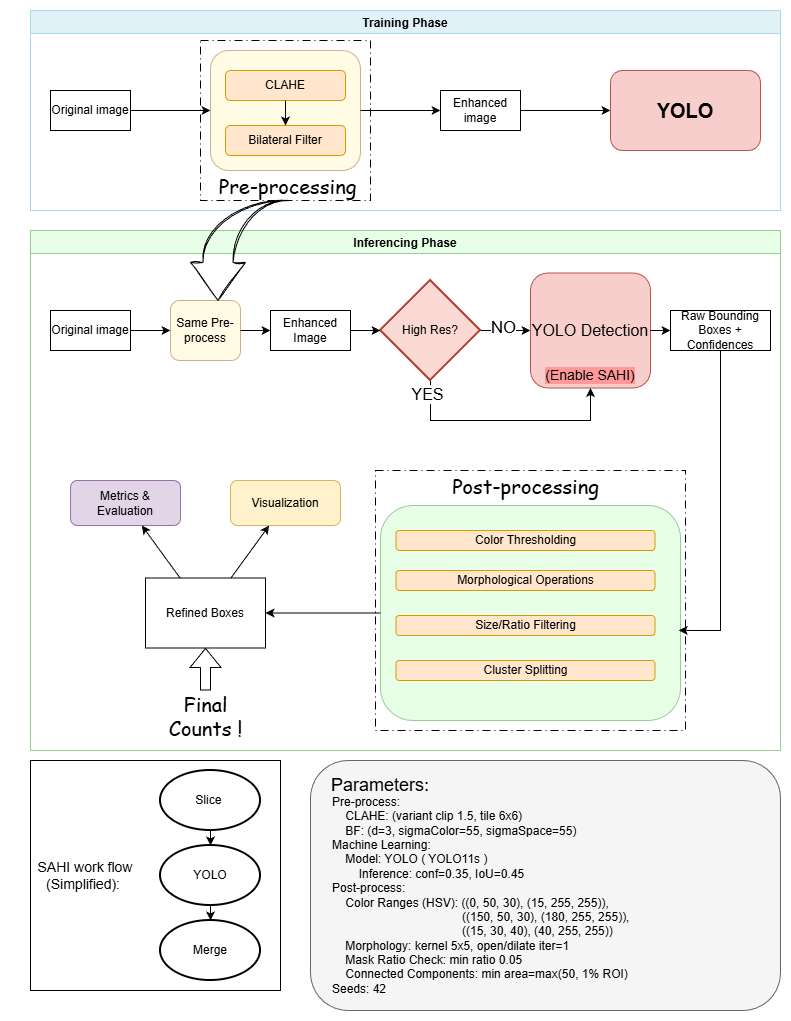

The diagram above was exported from draw.io. Its source (the exported page's mxGraphModel, read from the mxfile embedded in the PNG):
<mxGraphModel dx="1291" dy="852" grid="1" gridSize="10" guides="1" tooltips="1" connect="1" arrows="1" fold="1" page="1" pageScale="1" pageWidth="827" pageHeight="1169" math="0" shadow="0">
  <root>
    <mxCell id="0" />
    <mxCell id="1" parent="0" />
    <mxCell id="O1N3r1ZOo6kve8ln6rN--1" parent="1" style="swimlane;fillColor=#e0f2f7;strokeColor=#a7d9eb;" value="Training Phase" vertex="1">
      <mxGeometry height="200" width="750" x="40" y="40" as="geometry" />
    </mxCell>
    <mxCell id="O1N3r1ZOo6kve8ln6rN--2" parent="O1N3r1ZOo6kve8ln6rN--1" style="rounded=0;whiteSpace=wrap;html=1;fillColor=none;shadow=0;glass=0;dashed=1;dashPattern=8 4 1 4;" value="" vertex="1">
      <mxGeometry height="160" width="170" x="170" y="30" as="geometry" />
    </mxCell>
    <mxCell id="O1N3r1ZOo6kve8ln6rN--3" parent="O1N3r1ZOo6kve8ln6rN--1" style="whiteSpace=wrap;html=1;" value="Original image" vertex="1">
      <mxGeometry height="40" width="80" x="20" y="80" as="geometry" />
    </mxCell>
    <mxCell id="O1N3r1ZOo6kve8ln6rN--4" parent="O1N3r1ZOo6kve8ln6rN--1" style="rounded=1;whiteSpace=wrap;html=1;fillColor=#fffbe5;strokeColor=#ccb387;" value="" vertex="1">
      <mxGeometry height="120" width="150" x="180" y="40" as="geometry" />
    </mxCell>
    <mxCell id="O1N3r1ZOo6kve8ln6rN--5" parent="O1N3r1ZOo6kve8ln6rN--4" style="rounded=1;whiteSpace=wrap;html=1;fillColor=#ffe6cc;strokeColor=#d79b00;" value="CLAHE" vertex="1">
      <mxGeometry height="30" width="120" x="15" y="20" as="geometry" />
    </mxCell>
    <mxCell id="O1N3r1ZOo6kve8ln6rN--6" parent="O1N3r1ZOo6kve8ln6rN--4" style="rounded=1;whiteSpace=wrap;html=1;fillColor=#ffe6cc;strokeColor=#d79b00;" value="Bilateral Filter" vertex="1">
      <mxGeometry height="30" width="120" x="15" y="75" as="geometry" />
    </mxCell>
    <mxCell id="O1N3r1ZOo6kve8ln6rN--7" edge="1" parent="O1N3r1ZOo6kve8ln6rN--4" source="O1N3r1ZOo6kve8ln6rN--5" style="endArrow=classic;html=1;rounded=0;" target="O1N3r1ZOo6kve8ln6rN--6">
      <mxGeometry relative="1" as="geometry" />
    </mxCell>
    <mxCell id="O1N3r1ZOo6kve8ln6rN--8" parent="O1N3r1ZOo6kve8ln6rN--1" style="whiteSpace=wrap;html=1;" value="Enhanced image" vertex="1">
      <mxGeometry height="40" width="80" x="410" y="80" as="geometry" />
    </mxCell>
    <mxCell id="O1N3r1ZOo6kve8ln6rN--9" parent="O1N3r1ZOo6kve8ln6rN--1" style="rounded=1;whiteSpace=wrap;html=1;fillColor=#f8cecc;strokeColor=#b85450;fontSize=20;fontStyle=1;glass=0;shadow=0;" value="YOLO" vertex="1">
      <mxGeometry height="80" width="150" x="580" y="60" as="geometry" />
    </mxCell>
    <mxCell id="O1N3r1ZOo6kve8ln6rN--10" edge="1" parent="O1N3r1ZOo6kve8ln6rN--1" source="O1N3r1ZOo6kve8ln6rN--3" style="endArrow=classic;html=1;rounded=0;flowAnimation=0;strokeWidth=1;edgeStyle=orthogonalEdgeStyle;curved=1;endFill=1;" target="O1N3r1ZOo6kve8ln6rN--4">
      <mxGeometry relative="1" as="geometry" />
    </mxCell>
    <mxCell id="O1N3r1ZOo6kve8ln6rN--11" edge="1" parent="O1N3r1ZOo6kve8ln6rN--1" source="O1N3r1ZOo6kve8ln6rN--4" style="endArrow=classic;html=1;rounded=0;flowAnimation=0;" target="O1N3r1ZOo6kve8ln6rN--8">
      <mxGeometry relative="1" as="geometry" />
    </mxCell>
    <mxCell id="O1N3r1ZOo6kve8ln6rN--12" edge="1" parent="O1N3r1ZOo6kve8ln6rN--1" source="O1N3r1ZOo6kve8ln6rN--8" style="endArrow=classic;html=1;rounded=0;flowAnimation=0;" target="O1N3r1ZOo6kve8ln6rN--9">
      <mxGeometry relative="1" as="geometry" />
    </mxCell>
    <mxCell id="O1N3r1ZOo6kve8ln6rN--13" parent="O1N3r1ZOo6kve8ln6rN--1" style="text;html=1;whiteSpace=wrap;align=center;verticalAlign=middle;rounded=0;" value="&lt;font style=&quot;font-size: 20px;&quot; face=&quot;Comic Sans MS&quot;&gt;Pre-processing&lt;/font&gt;" vertex="1">
      <mxGeometry height="30" width="165" x="175" y="160" as="geometry" />
    </mxCell>
    <mxCell id="O1N3r1ZOo6kve8ln6rN--14" parent="1" style="rounded=1;whiteSpace=wrap;html=1;fillColor=#f5f5f5;strokeColor=#666666;fontColor=#333333;" value="" vertex="1">
      <mxGeometry height="250" width="470" x="320" y="790" as="geometry" />
    </mxCell>
    <mxCell id="O1N3r1ZOo6kve8ln6rN--15" parent="1" style="swimlane;fillColor=#e6ffe6;strokeColor=#99cc99;" value="Inferencing Phase" vertex="1">
      <mxGeometry height="520" width="750" x="40" y="260" as="geometry" />
    </mxCell>
    <mxCell id="O1N3r1ZOo6kve8ln6rN--16" parent="O1N3r1ZOo6kve8ln6rN--15" style="rounded=1;whiteSpace=wrap;html=1;fillColor=#fffbe5;strokeColor=#ccb387;" value="Same Pre-process" vertex="1">
      <mxGeometry height="60" width="70" x="140" y="70" as="geometry" />
    </mxCell>
    <mxCell id="O1N3r1ZOo6kve8ln6rN--17" parent="O1N3r1ZOo6kve8ln6rN--15" style="whiteSpace=wrap;html=1;" value="Enhanced Image" vertex="1">
      <mxGeometry height="40" width="80" x="240" y="80" as="geometry" />
    </mxCell>
    <mxCell id="O1N3r1ZOo6kve8ln6rN--18" parent="O1N3r1ZOo6kve8ln6rN--15" style="rounded=1;whiteSpace=wrap;html=1;fillColor=#f8cecc;strokeColor=#b85450;" value="&lt;font style=&quot;font-size: 16px;&quot;&gt;YOLO Detection&lt;/font&gt;" vertex="1">
      <mxGeometry height="115" width="120" x="500" y="42.5" as="geometry" />
    </mxCell>
    <mxCell id="O1N3r1ZOo6kve8ln6rN--19" parent="O1N3r1ZOo6kve8ln6rN--15" style="whiteSpace=wrap;html=1;" value="Raw Bounding Boxes + Confidences" vertex="1">
      <mxGeometry height="40" width="100" x="640" y="80" as="geometry" />
    </mxCell>
    <mxCell id="O1N3r1ZOo6kve8ln6rN--20" parent="O1N3r1ZOo6kve8ln6rN--15" style="whiteSpace=wrap;html=1;" value="Refined Boxes" vertex="1">
      <mxGeometry height="70" width="120" x="115" y="347.5" as="geometry" />
    </mxCell>
    <mxCell id="O1N3r1ZOo6kve8ln6rN--21" parent="O1N3r1ZOo6kve8ln6rN--15" style="rounded=1;whiteSpace=wrap;html=1;fillColor=#e1d5e7;strokeColor=#9673a6;" value="Metrics &amp; Evaluation" vertex="1">
      <mxGeometry height="45" width="110" x="40" y="250" as="geometry" />
    </mxCell>
    <mxCell id="O1N3r1ZOo6kve8ln6rN--22" parent="O1N3r1ZOo6kve8ln6rN--15" style="rounded=1;whiteSpace=wrap;html=1;fillColor=#fff2cc;strokeColor=#d6b656;" value="Visualization" vertex="1">
      <mxGeometry height="45" width="110" x="200" y="250" as="geometry" />
    </mxCell>
    <mxCell id="O1N3r1ZOo6kve8ln6rN--23" edge="1" parent="O1N3r1ZOo6kve8ln6rN--15" source="O1N3r1ZOo6kve8ln6rN--29" style="endArrow=classic;html=1;rounded=0;flowAnimation=0;exitX=1;exitY=0.5;exitDx=0;exitDy=0;" target="O1N3r1ZOo6kve8ln6rN--16">
      <mxGeometry relative="1" as="geometry">
        <mxPoint x="100" y="75" as="sourcePoint" />
      </mxGeometry>
    </mxCell>
    <mxCell id="O1N3r1ZOo6kve8ln6rN--24" edge="1" parent="O1N3r1ZOo6kve8ln6rN--15" source="O1N3r1ZOo6kve8ln6rN--16" style="endArrow=classic;html=1;rounded=0;flowAnimation=0;" target="O1N3r1ZOo6kve8ln6rN--17">
      <mxGeometry relative="1" as="geometry" />
    </mxCell>
    <mxCell id="O1N3r1ZOo6kve8ln6rN--26" edge="1" parent="O1N3r1ZOo6kve8ln6rN--15" source="O1N3r1ZOo6kve8ln6rN--18" style="endArrow=classic;html=1;rounded=0;flowAnimation=0;" target="O1N3r1ZOo6kve8ln6rN--19">
      <mxGeometry relative="1" as="geometry" />
    </mxCell>
    <mxCell id="O1N3r1ZOo6kve8ln6rN--27" edge="1" parent="O1N3r1ZOo6kve8ln6rN--15" source="O1N3r1ZOo6kve8ln6rN--20" style="endArrow=classic;html=1;rounded=0;flowAnimation=0;" target="O1N3r1ZOo6kve8ln6rN--21">
      <mxGeometry relative="1" as="geometry" />
    </mxCell>
    <mxCell id="O1N3r1ZOo6kve8ln6rN--28" edge="1" parent="O1N3r1ZOo6kve8ln6rN--15" source="O1N3r1ZOo6kve8ln6rN--20" style="endArrow=classic;html=1;rounded=0;flowAnimation=0;" target="O1N3r1ZOo6kve8ln6rN--22">
      <mxGeometry relative="1" x="1" as="geometry" />
    </mxCell>
    <mxCell id="O1N3r1ZOo6kve8ln6rN--29" parent="O1N3r1ZOo6kve8ln6rN--15" style="whiteSpace=wrap;html=1;" value="Original image" vertex="1">
      <mxGeometry height="40" width="80" x="20" y="80" as="geometry" />
    </mxCell>
    <mxCell id="O1N3r1ZOo6kve8ln6rN--30" parent="O1N3r1ZOo6kve8ln6rN--15" style="html=1;shadow=0;align=center;verticalAlign=middle;shape=mxgraph.arrows2.jumpInArrow;dy=15;dx=38;arrowHead=55;sketch=1;curveFitting=1;jiggle=2;fillColor=none;direction=south;flipV=0;flipH=1;" value="" vertex="1">
      <mxGeometry height="100" width="100" x="160" y="-30" as="geometry" />
    </mxCell>
    <mxCell id="O1N3r1ZOo6kve8ln6rN--31" parent="O1N3r1ZOo6kve8ln6rN--15" style="rounded=1;whiteSpace=wrap;html=1;fillColor=#e6ffe6;strokeColor=#99cc99;" value="" vertex="1">
      <mxGeometry height="215" width="300" x="350" y="275" as="geometry" />
    </mxCell>
    <mxCell id="O1N3r1ZOo6kve8ln6rN--32" parent="O1N3r1ZOo6kve8ln6rN--31" style="rounded=1;whiteSpace=wrap;html=1;fillColor=#ffe6cc;strokeColor=#d79b00;" value="Color Thresholding" vertex="1">
      <mxGeometry height="20" width="258.92857142857144" x="15.537142857142857" y="25" as="geometry" />
    </mxCell>
    <mxCell id="O1N3r1ZOo6kve8ln6rN--33" parent="O1N3r1ZOo6kve8ln6rN--31" style="rounded=1;whiteSpace=wrap;html=1;fillColor=#ffe6cc;strokeColor=#d79b00;" value="Morphological Operations" vertex="1">
      <mxGeometry height="20" width="258.92857142857144" x="15.537142857142857" y="65" as="geometry" />
    </mxCell>
    <mxCell id="O1N3r1ZOo6kve8ln6rN--34" parent="O1N3r1ZOo6kve8ln6rN--31" style="rounded=1;whiteSpace=wrap;html=1;fillColor=#ffe6cc;strokeColor=#d79b00;" value="Size/Ratio Filtering" vertex="1">
      <mxGeometry height="20" width="258.92857142857144" x="15.537142857142857" y="110" as="geometry" />
    </mxCell>
    <mxCell id="O1N3r1ZOo6kve8ln6rN--36" parent="O1N3r1ZOo6kve8ln6rN--31" style="rounded=1;whiteSpace=wrap;html=1;fillColor=#ffe6cc;strokeColor=#d79b00;" value="Cluster Splitting" vertex="1">
      <mxGeometry height="20" width="258.92857142857144" x="15.537142857142857" y="155" as="geometry" />
    </mxCell>
    <mxCell id="O1N3r1ZOo6kve8ln6rN--37" edge="1" parent="O1N3r1ZOo6kve8ln6rN--15" source="O1N3r1ZOo6kve8ln6rN--31" style="endArrow=classic;html=1;rounded=0;flowAnimation=0;entryX=1;entryY=0.5;entryDx=0;entryDy=0;" target="O1N3r1ZOo6kve8ln6rN--20">
      <mxGeometry relative="1" as="geometry">
        <mxPoint x="310" y="380" as="targetPoint" />
      </mxGeometry>
    </mxCell>
    <mxCell id="O1N3r1ZOo6kve8ln6rN--38" edge="1" parent="O1N3r1ZOo6kve8ln6rN--15" source="O1N3r1ZOo6kve8ln6rN--19" style="endArrow=classic;html=1;rounded=0;flowAnimation=0;entryX=0.994;entryY=0.581;entryDx=0;entryDy=0;entryPerimeter=0;" target="O1N3r1ZOo6kve8ln6rN--31">
      <mxGeometry relative="1" as="geometry">
        <Array as="points">
          <mxPoint x="690" y="400" />
        </Array>
      </mxGeometry>
    </mxCell>
    <mxCell id="O1N3r1ZOo6kve8ln6rN--40" parent="O1N3r1ZOo6kve8ln6rN--15" style="text;html=1;whiteSpace=wrap;align=center;verticalAlign=middle;rounded=0;" value="&lt;font style=&quot;font-size: 20px;&quot; face=&quot;Comic Sans MS&quot;&gt;Post-processing&lt;/font&gt;" vertex="1">
      <mxGeometry height="30" width="165" x="412.5" y="240" as="geometry" />
    </mxCell>
    <mxCell id="O1N3r1ZOo6kve8ln6rN--45" edge="1" parent="O1N3r1ZOo6kve8ln6rN--15" style="shape=flexArrow;endArrow=classic;html=1;rounded=0;entryX=0.5;entryY=1;entryDx=0;entryDy=0;" target="O1N3r1ZOo6kve8ln6rN--20" value="">
      <mxGeometry height="50" relative="1" width="50" as="geometry">
        <mxPoint x="175" y="460" as="sourcePoint" />
        <mxPoint x="290" y="440" as="targetPoint" />
      </mxGeometry>
    </mxCell>
    <mxCell id="O1N3r1ZOo6kve8ln6rN--46" parent="O1N3r1ZOo6kve8ln6rN--15" style="text;html=1;whiteSpace=wrap;strokeColor=none;fillColor=none;align=center;verticalAlign=middle;rounded=0;shadow=0;labelBackgroundColor=none;fontFamily=Comic Sans MS;" value="&lt;font style=&quot;font-size: 20px;&quot;&gt;Final Counts !&lt;/font&gt;" vertex="1">
      <mxGeometry height="30" width="85" x="132.5" y="470" as="geometry" />
    </mxCell>
    <mxCell id="O1N3r1ZOo6kve8ln6rN--53" edge="1" parent="O1N3r1ZOo6kve8ln6rN--15" source="O1N3r1ZOo6kve8ln6rN--51" style="edgeStyle=orthogonalEdgeStyle;rounded=0;orthogonalLoop=1;jettySize=auto;html=1;exitX=1;exitY=0.5;exitDx=0;exitDy=0;exitPerimeter=0;entryX=0;entryY=0.5;entryDx=0;entryDy=0;" target="O1N3r1ZOo6kve8ln6rN--18">
      <mxGeometry relative="1" as="geometry" />
    </mxCell>
    <mxCell id="O1N3r1ZOo6kve8ln6rN--57" connectable="0" parent="O1N3r1ZOo6kve8ln6rN--53" style="edgeLabel;html=1;align=center;verticalAlign=middle;resizable=0;points=[];" value="&lt;font style=&quot;font-size: 17px;&quot;&gt;NO&lt;/font&gt;" vertex="1">
      <mxGeometry relative="1" x="-0.14" y="3" as="geometry">
        <mxPoint as="offset" />
      </mxGeometry>
    </mxCell>
    <mxCell id="O1N3r1ZOo6kve8ln6rN--54" edge="1" parent="O1N3r1ZOo6kve8ln6rN--15" source="O1N3r1ZOo6kve8ln6rN--51" style="edgeStyle=orthogonalEdgeStyle;rounded=0;orthogonalLoop=1;jettySize=auto;html=1;exitX=0.5;exitY=1;exitDx=0;exitDy=0;exitPerimeter=0;entryX=0.5;entryY=1;entryDx=0;entryDy=0;" target="O1N3r1ZOo6kve8ln6rN--18">
      <mxGeometry relative="1" as="geometry">
        <Array as="points">
          <mxPoint x="400" y="190" />
          <mxPoint x="560" y="190" />
        </Array>
      </mxGeometry>
    </mxCell>
    <mxCell id="O1N3r1ZOo6kve8ln6rN--55" connectable="0" parent="O1N3r1ZOo6kve8ln6rN--54" style="edgeLabel;html=1;align=center;verticalAlign=middle;resizable=0;points=[];fontColor=default;" value="&lt;font style=&quot;font-size: 16px;&quot;&gt;YES&lt;/font&gt;" vertex="1">
      <mxGeometry relative="1" x="-0.8903" y="-4" as="geometry">
        <mxPoint as="offset" />
      </mxGeometry>
    </mxCell>
    <mxCell id="O1N3r1ZOo6kve8ln6rN--51" parent="O1N3r1ZOo6kve8ln6rN--15" style="strokeWidth=2;html=1;shape=mxgraph.flowchart.decision;whiteSpace=wrap;fillColor=#fad9d5;strokeColor=#ae4132;" value="High Res?" vertex="1">
      <mxGeometry height="100" width="100" x="350" y="50" as="geometry" />
    </mxCell>
    <mxCell id="O1N3r1ZOo6kve8ln6rN--39" parent="O1N3r1ZOo6kve8ln6rN--15" style="rounded=0;whiteSpace=wrap;html=1;fillColor=none;shadow=0;glass=0;dashed=1;dashPattern=8 4 1 4;" value="" vertex="1">
      <mxGeometry height="260" width="310" x="345" y="240" as="geometry" />
    </mxCell>
    <mxCell id="O1N3r1ZOo6kve8ln6rN--52" edge="1" parent="O1N3r1ZOo6kve8ln6rN--15" source="O1N3r1ZOo6kve8ln6rN--17" style="edgeStyle=orthogonalEdgeStyle;rounded=0;orthogonalLoop=1;jettySize=auto;html=1;exitX=1;exitY=0.5;exitDx=0;exitDy=0;entryX=0;entryY=0.5;entryDx=0;entryDy=0;entryPerimeter=0;" target="O1N3r1ZOo6kve8ln6rN--51">
      <mxGeometry relative="1" as="geometry" />
    </mxCell>
    <mxCell id="O1N3r1ZOo6kve8ln6rN--58" parent="O1N3r1ZOo6kve8ln6rN--15" style="text;html=1;whiteSpace=wrap;strokeColor=none;fillColor=none;align=center;verticalAlign=middle;rounded=0;labelBackgroundColor=#FF9999;" value="&lt;font style=&quot;font-size: 14px;&quot;&gt;(Enable SAHI)&lt;/font&gt;" vertex="1">
      <mxGeometry height="30" width="100" x="510" y="130" as="geometry" />
    </mxCell>
    <mxCell id="O1N3r1ZOo6kve8ln6rN--41" parent="1" style="note;whiteSpace=wrap;html=1;backgroundOutline=1;fontSize=10;" value="" vertex="1">
      <mxGeometry height="230" width="250" x="40" y="790" as="geometry" />
    </mxCell>
    <mxCell id="O1N3r1ZOo6kve8ln6rN--42" parent="1" style="text;html=1;align=left;verticalAlign=middle;whiteSpace=wrap;rounded=0;fontSize=10;" value="&lt;div&gt;&lt;font style=&quot;font-size: 12px;&quot;&gt;Pre-process:&lt;/font&gt;&lt;/div&gt;&lt;div&gt;&lt;span style=&quot;background-color: transparent; color: light-dark(rgb(0, 0, 0), rgb(255, 255, 255));&quot;&gt;&lt;font style=&quot;font-size: 12px;&quot;&gt;&amp;nbsp; &amp;nbsp; CLAHE:&amp;nbsp;(variant clip 1.5, tile 6x6)&lt;/font&gt;&lt;/span&gt;&lt;/div&gt;&lt;div&gt;&lt;span style=&quot;background-color: transparent; color: light-dark(rgb(0, 0, 0), rgb(255, 255, 255)); text-align: center;&quot;&gt;&lt;font style=&quot;font-size: 12px;&quot;&gt;&amp;nbsp; &amp;nbsp; BF: (d=3, sigmaColor=55, sigmaSpace=55)&lt;/font&gt;&lt;/span&gt;&lt;/div&gt;&lt;div&gt;&lt;span style=&quot;background-color: transparent; color: light-dark(rgb(0, 0, 0), rgb(255, 255, 255)); text-align: center;&quot;&gt;&lt;font style=&quot;font-size: 12px;&quot;&gt;Machine Learning:&lt;/font&gt;&lt;/span&gt;&lt;/div&gt;&lt;div&gt;&lt;font style=&quot;font-size: 12px;&quot;&gt;&lt;span style=&quot;text-align: center;&quot;&gt;&amp;nbsp; &amp;nbsp; Model: YOLO ( YOLO11s )&lt;/span&gt;&lt;br style=&quot;text-align: center;&quot;&gt;&lt;span style=&quot;text-align: center;&quot;&gt;&amp;nbsp; &amp;nbsp; &amp;nbsp; &amp;nbsp; Inference: conf=0.35, IoU=0.45&lt;/span&gt;&lt;span style=&quot;text-align: center;&quot;&gt;&lt;/span&gt;&lt;/font&gt;&lt;/div&gt;&lt;div&gt;&lt;span style=&quot;text-align: center;&quot;&gt;&lt;font style=&quot;font-size: 12px;&quot;&gt;Post-process:&lt;/font&gt;&lt;/span&gt;&lt;/div&gt;&lt;div&gt;&lt;font style=&quot;font-size: 12px;&quot;&gt;&lt;span style=&quot;text-align: center;&quot;&gt;&amp;nbsp; &amp;nbsp; Color Ranges (HSV):&amp;nbsp;&lt;/span&gt;&lt;span style=&quot;background-color: transparent;&quot;&gt;((0, 50, 30), (15, 255, 255)),&lt;/span&gt;&lt;/font&gt;&lt;/div&gt;&lt;div&gt;&lt;span style=&quot;text-align: center; background-color: transparent; color: light-dark(rgb(0, 0, 0), rgb(255, 255, 255));&quot;&gt;&lt;font style=&quot;font-size: 12px;&quot;&gt;&amp;nbsp; &amp;nbsp; &amp;nbsp; &amp;nbsp; &amp;nbsp; &amp;nbsp; &amp;nbsp; &amp;nbsp; &amp;nbsp; &amp;nbsp; &amp;nbsp; &amp;nbsp; &amp;nbsp; &amp;nbsp; &amp;nbsp; &amp;nbsp; &amp;nbsp; &amp;nbsp; &amp;nbsp; &amp;nbsp;((150, 50, 30), (180, 255, 255)),&lt;/font&gt;&lt;/span&gt;&lt;/div&gt;&lt;div&gt;&lt;span style=&quot;text-align: center; background-color: transparent; color: light-dark(rgb(0, 0, 0), rgb(255, 255, 255));&quot;&gt;&lt;font style=&quot;font-size: 12px;&quot;&gt;&amp;nbsp; &amp;nbsp; &amp;nbsp; &amp;nbsp; &amp;nbsp; &amp;nbsp; &amp;nbsp; &amp;nbsp; &amp;nbsp; &amp;nbsp; &amp;nbsp; &amp;nbsp; &amp;nbsp; &amp;nbsp; &amp;nbsp; &amp;nbsp; &amp;nbsp; &amp;nbsp; &amp;nbsp; &amp;nbsp;((15, 30, 40), (40, 255, 255))&lt;/font&gt;&lt;/span&gt;&lt;/div&gt;&lt;div&gt;&lt;font style=&quot;font-size: 12px;&quot;&gt;&lt;span style=&quot;text-align: center; background-color: transparent; color: light-dark(rgb(0, 0, 0), rgb(255, 255, 255));&quot;&gt;&amp;nbsp; &amp;nbsp;&amp;nbsp;&lt;/span&gt;&lt;span style=&quot;background-color: transparent;&quot;&gt;Morphology: kernel 5x5, open/dilate iter=1&lt;/span&gt;&lt;/font&gt;&lt;/div&gt;&lt;div&gt;&lt;font style=&quot;font-size: 12px;&quot;&gt;&lt;span style=&quot;background-color: transparent;&quot;&gt;&amp;nbsp; &amp;nbsp;&amp;nbsp;&lt;/span&gt;&lt;span style=&quot;background-color: transparent;&quot;&gt;Mask Ratio Check: min ratio 0.05&lt;/span&gt;&lt;/font&gt;&lt;/div&gt;&lt;div&gt;&lt;font style=&quot;font-size: 12px;&quot;&gt;&lt;span style=&quot;background-color: transparent;&quot;&gt;&amp;nbsp; &amp;nbsp;&amp;nbsp;&lt;/span&gt;&lt;span style=&quot;background-color: transparent;&quot;&gt;Connected Components: min area=max(50, 1% ROI)&lt;/span&gt;&lt;/font&gt;&lt;/div&gt;&lt;div&gt;&lt;font style=&quot;font-size: 12px;&quot;&gt;&lt;span style=&quot;background-color: transparent;&quot;&gt;Seeds: 42&lt;/span&gt;&lt;/font&gt;&lt;/div&gt;" vertex="1">
      <mxGeometry height="190" width="420" x="340" y="830" as="geometry" />
    </mxCell>
    <mxCell id="O1N3r1ZOo6kve8ln6rN--43" parent="1" style="text;html=1;whiteSpace=wrap;strokeColor=none;fillColor=none;align=center;verticalAlign=middle;rounded=0;" value="&lt;font style=&quot;font-size: 18px;&quot;&gt;Parameters:&amp;nbsp;&lt;/font&gt;" vertex="1">
      <mxGeometry height="30" width="105" x="340" y="800" as="geometry" />
    </mxCell>
    <mxCell id="O1N3r1ZOo6kve8ln6rN--66" parent="1" style="text;html=1;whiteSpace=wrap;strokeColor=none;fillColor=none;align=center;verticalAlign=middle;rounded=0;" value="&lt;span style=&quot;font-size: 14px;&quot;&gt;SAHI work flow (Simplified):&amp;nbsp;&lt;/span&gt;" vertex="1">
      <mxGeometry height="130" width="150" x="20" y="840" as="geometry" />
    </mxCell>
    <mxCell id="O1N3r1ZOo6kve8ln6rN--69" parent="1" style="strokeWidth=2;html=1;shape=mxgraph.flowchart.start_1;whiteSpace=wrap;" value="Slice&amp;nbsp;" vertex="1">
      <mxGeometry height="60" width="100" x="170" y="800" as="geometry" />
    </mxCell>
    <mxCell id="O1N3r1ZOo6kve8ln6rN--71" parent="1" style="strokeWidth=2;html=1;shape=mxgraph.flowchart.start_1;whiteSpace=wrap;" value="YOLO  " vertex="1">
      <mxGeometry height="60" width="100" x="170" y="875" as="geometry" />
    </mxCell>
    <mxCell id="O1N3r1ZOo6kve8ln6rN--72" parent="1" style="strokeWidth=2;html=1;shape=mxgraph.flowchart.start_1;whiteSpace=wrap;" value="Merge" vertex="1">
      <mxGeometry height="60" width="100" x="170" y="950" as="geometry" />
    </mxCell>
    <mxCell id="O1N3r1ZOo6kve8ln6rN--73" edge="1" parent="1" source="O1N3r1ZOo6kve8ln6rN--69" style="edgeStyle=orthogonalEdgeStyle;rounded=0;orthogonalLoop=1;jettySize=auto;html=1;exitX=0.5;exitY=1;exitDx=0;exitDy=0;exitPerimeter=0;entryX=0.5;entryY=0;entryDx=0;entryDy=0;entryPerimeter=0;" target="O1N3r1ZOo6kve8ln6rN--71">
      <mxGeometry relative="1" as="geometry" />
    </mxCell>
    <mxCell id="O1N3r1ZOo6kve8ln6rN--74" edge="1" parent="1" source="O1N3r1ZOo6kve8ln6rN--71" style="edgeStyle=orthogonalEdgeStyle;rounded=0;orthogonalLoop=1;jettySize=auto;html=1;exitX=0.5;exitY=1;exitDx=0;exitDy=0;exitPerimeter=0;entryX=0.5;entryY=0;entryDx=0;entryDy=0;entryPerimeter=0;" target="O1N3r1ZOo6kve8ln6rN--72">
      <mxGeometry relative="1" as="geometry" />
    </mxCell>
  </root>
</mxGraphModel>